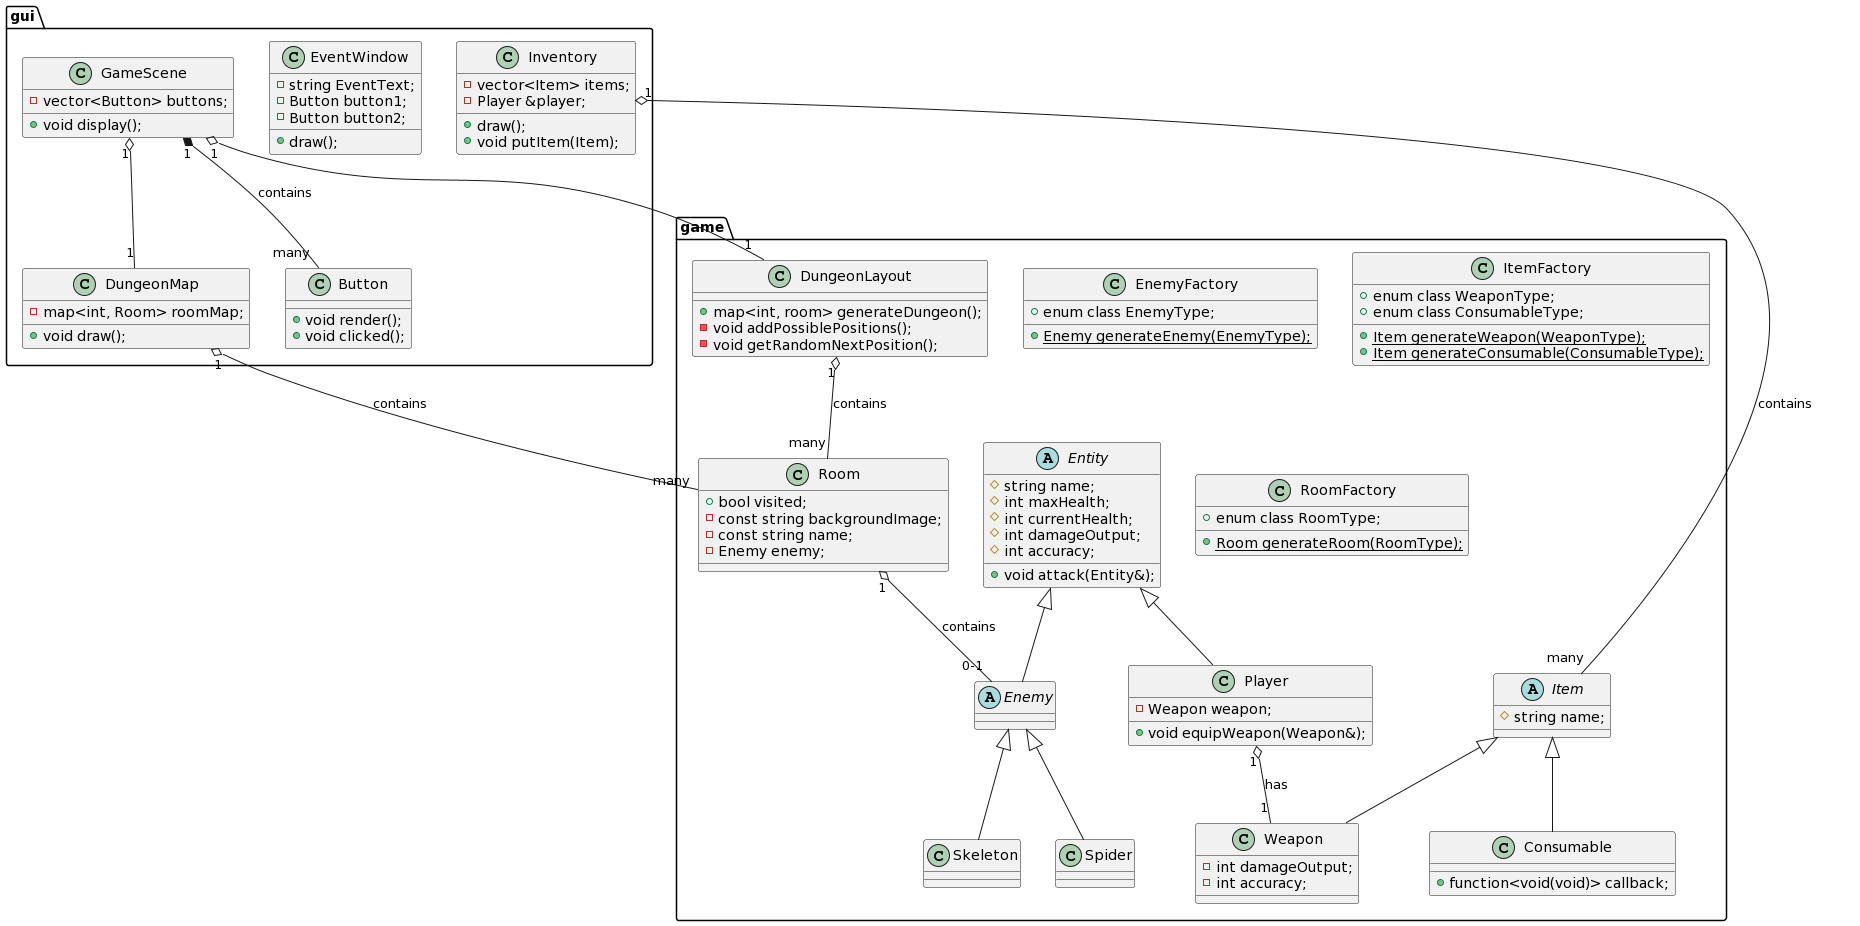

The diagram above was rendered by PlantUML. Its source (embedded in the PNG):
@startuml
namespace game {
abstract        Entity {
  # string name;
  # int maxHealth;
  # int currentHealth;
  # int damageOutput;
  # int accuracy;
  + void attack(Entity&);
}
abstract        Enemy
class           Player {
  - Weapon weapon;
  + void equipWeapon(Weapon&);
}
class           Spider
class           Skeleton
abstract 	Item {
  # string name;
}
class 		Weapon {
  - int damageOutput;
  - int accuracy;
}
class 		Consumable {
  + function<void(void)> callback;
}
class           Room {
  + bool visited;
  - const string backgroundImage;
  - const string name;
  - Enemy enemy;
}
class 		EnemyFactory {
  + enum class EnemyType;
  + {static} Enemy generateEnemy(EnemyType);
}
class 		ItemFactory {
  + enum class WeaponType;
  + enum class ConsumableType;
  + {static} Item generateWeapon(WeaponType);
  + {static} Item generateConsumable(ConsumableType);
}
class 		RoomFactory {
  + enum class RoomType;
  + {static} Room generateRoom(RoomType);
}
class           DungeonLayout {
  + map<int, room> generateDungeon();
  - void addPossiblePositions();
  - void getRandomNextPosition();
}

Entity <|-- Enemy
Entity <|-- Player
Enemy <|-- Spider
Enemy <|-- Skeleton
Item <|-- Weapon
Item <|-- Consumable
DungeonLayout "1" o-- "many" Room : contains
Room "1" o-- "0-1" Enemy : contains
Player "1" o-- "1" Weapon : has

}
namespace gui {
class           DungeonMap {
  + void draw();
  - map<int, Room> roomMap;
}
class 		Inventory {
  + draw();
  + void putItem(Item);
  - vector<Item> items;
  - Player &player;
}
class 		EventWindow {
  + draw();
  - string EventText;
  - Button button1;
  - Button button2;
}
class           GameScene {
  + void display();
  - vector<Button> buttons;
}
class           Button {
  + void render();
  + void clicked();
}

GameScene "1" *-- "many" Button : contains
GameScene "1" o-- "1" game.DungeonLayout
GameScene "1" o-- "1" DungeonMap
DungeonMap "1" o-- "many" game.Room : contains
Inventory "1" o-- "many" game.Item : contains
}
@enduml